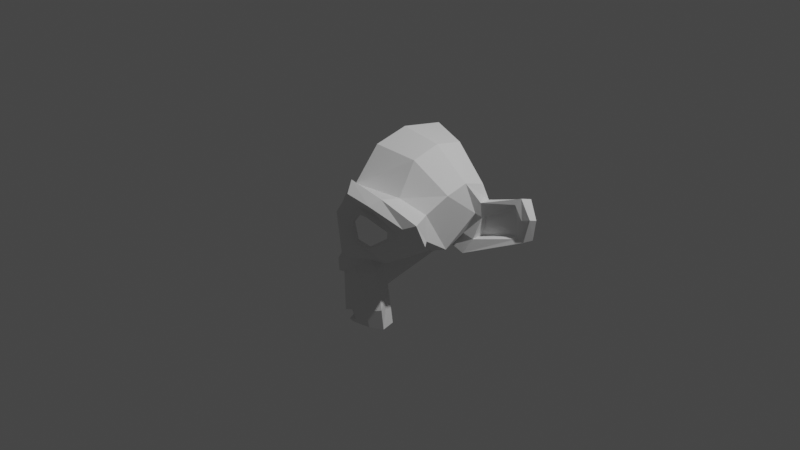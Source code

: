 # Source: monkey-low-front.blend  (saved by Blender 2.80.75; exported with 4.5.12 LTS)
import bpy
from mathutils import Matrix  # noqa: F401  (used for matrix-valued properties, if any)

bpy.ops.wm.read_factory_settings(use_empty=True)
scene = bpy.context.scene
scene.name = 'Scene'

# ---- collections
col_collection = bpy.data.collections.new('Collection'); scene.collection.children.link(col_collection)

# ---- world
world_world = bpy.data.worlds.new('World'); scene.world = world_world
world_world.use_nodes = True; world_world.node_tree.nodes.clear()
_N = world_world.node_tree.nodes; _L = world_world.node_tree.links
n0 = _N.new('ShaderNodeOutputWorld'); n0.name = 'World Output'; n0.location = (300, 300)
n1 = _N.new('ShaderNodeBackground'); n1.name = 'Background'; n1.location = (10, 300)
n1.inputs[0].default_value = (0.05088, 0.05088, 0.05088, 1.0)
_L.new(n1.outputs[0], n0.inputs[0])
n0.is_active_output = True
world_world.color = (0.05088, 0.05088, 0.05088)
world_world.use_sun_shadow = False
world_world.sun_shadow_jitter_overblur = 0.0

# ---- cameras
cam_camera = bpy.data.cameras.new('Camera')
cam_camera.clip_end = 100.0
cam_camera.ortho_scale = 7.314

# ---- lights
light_light = bpy.data.lights.new('Light', 'POINT')
light_light.transmission_factor = 0.0
light_light.energy = 1000.0
light_light.shadow_soft_size = 0.1
light_light.shadow_maximum_resolution = 0.006
light_light.use_absolute_resolution = True

# ---- meshes
me_suzanne = bpy.data.meshes.new('Suzanne')
me_suzanne.from_pydata([(0.0, -0.7422, 0.4297), (0.0, -0.8203, 0.3516), (0.0, -0.5703, 0.5703), (0.0, 0.5469, 0.8984), (0.2031, -0.5625, -0.1875), (0.3516, -0.5703, -0.6953), (0.3281, -0.5234, -0.9453), (0.0, -0.5781, -0.9844), (0.4375, -0.5312, -0.1406), (0.8281, -0.4453, 0.1484), (0.8594, -0.5938, 0.4297), (0.4922, -0.6875, 0.6016), (0.1562, -0.7578, 0.7188), (0.125, -0.7656, 0.3047), (0.2031, -0.7422, 0.09375), (0.375, -0.7031, 0.01562), (0.625, -0.6484, 0.1875), (0.6406, -0.6484, 0.2969), (0.4297, -0.7188, 0.4375), (0.25, -0.7578, 0.4688), (0.0, -0.7344, -0.7656), (0.1172, -0.7109, -0.8359), (0.0, -0.6875, -0.8906), (0.0, -0.7685, -0.1043), (0.125, -0.75, -0.2266), (0.08594, -0.7422, -0.2891), (0.3984, -0.6719, -0.04688), (0.7266, -0.6016, 0.2031), (0.7422, -0.6562, 0.375), (0.4375, -0.7969, 0.5469), (0.2031, -0.8516, 0.6172), (0.125, -0.8125, -0.1016), (0.25, -0.6875, -0.7031), (0.2344, -0.6328, -0.9141), (0.0, -0.6406, -0.9453), (0.1055, -0.7305, -0.7148), (0.0, -0.7422, -0.3281), (0.0, -0.8125, -0.1484), (0.09375, -0.8125, -0.1562), (0.07812, -0.8047, -0.25), (0.0, -0.8047, -0.2891), (0.2578, -0.5547, -0.3125), (0.1797, -0.7109, -0.3125), (0.0, -0.6562, -0.7812), (0.09375, -0.6641, -0.75), (0.09375, -0.6406, -0.8125), (0.0, -0.6328, -0.8594), (0.2734, -0.7734, 0.4219), (0.4219, -0.7734, 0.3984), (0.5859, -0.6875, 0.2891), (0.5781, -0.6797, 0.1953), (0.375, -0.7422, 0.0625), (0.2266, -0.7812, 0.1094), (0.1797, -0.7812, 0.2969), (0.1953, -0.7578, 0.2969), (0.2422, -0.7578, 0.125), (0.375, -0.7266, 0.08594), (0.5469, -0.6719, 0.2109), (0.5547, -0.6719, 0.2812), (0.4141, -0.75, 0.3906), (0.2812, -0.7656, 0.3984), (0.7734, -0.375, 0.1641), (0.6016, -0.4141, 0.0), (0.4375, -0.4688, -0.09375), (0.0, -0.2891, 0.8984), (0.0, 0.07812, 0.9844), (0.0, -0.4609, -0.9766), (0.7344, -0.07031, -0.04688), (0.5938, 0.1641, -0.125), (0.25, -0.3906, -0.5), (0.3281, -0.3984, -0.9141), (0.2188, -0.4297, -0.2812), (0.2969, 0.2656, -0.3125), (0.4531, 0.3828, 0.8672), (0.4531, 0.07031, 0.9297), (0.4531, -0.2344, 0.8516), (0.4609, -0.4297, 0.5234), (0.7266, -0.3359, 0.4062), (0.7969, -0.125, 0.5625), (0.7969, 0.1172, 0.6172), (0.7969, 0.3594, 0.5391), (0.8906, 0.2344, 0.4062), (0.7734, 0.125, -0.1406), (1.281, 0.4297, 0.05469), (1.352, 0.4219, 0.3203), (1.234, 0.4219, 0.5078), (1.188, 0.3906, 0.4375), (1.266, 0.4062, 0.2891), (1.211, 0.4062, 0.07812), (1.188, 0.4453, 0.09375), (1.234, 0.4453, 0.25), (1.172, 0.4375, 0.3594), (0.8438, 0.2109, 0.2891), (0.8438, 0.1888, 0.01562), (0.7188, 0.1875, 0.03906), (0.8906, 0.2656, 0.2422), (0.8906, 0.3203, 0.2344), (0.8516, 0.3203, 0.01562), (1.188, 0.4844, 0.3438), (1.258, 0.4922, 0.2422), (1.211, 0.4844, 0.08594), (1.25, 0.5469, 0.4688), (1.367, 0.5, 0.2969), (1.312, 0.5312, 0.05469), (0.7891, 0.3281, -0.125), (0.8594, 0.3828, 0.3828)], [(24, 31)], [(4, 8, 26, 31), (9, 10, 28, 27), (54, 60, 47, 53), (16, 27, 28, 17), (9, 8, 63, 62, 61), (26, 8, 9, 27), (14, 31, 26, 15), (33, 6, 5, 32), (25, 36, 20, 35), (36, 25, 39, 40), (24, 38, 39, 25), (31, 23, 37, 38), (39, 38, 37, 40), (31, 38, 24, 4), (24, 25, 42), (33, 32, 35, 21), (45, 44, 43, 46), (22, 21, 45, 46), (44, 35, 20, 43), (69, 5, 6, 70), (14, 13, 1, 31), (30, 12, 0, 1), (53, 13, 14, 52), (14, 15, 51, 52), (27, 16, 15, 26), (16, 17, 49, 50), (29, 11, 12, 30), (53, 47, 19, 13), (30, 19, 18, 29), (47, 60, 59, 48), (29, 18, 17, 28), (28, 10, 11, 29), (50, 49, 58, 57), (50, 57, 56, 51), (51, 15, 16, 50), (52, 51, 56, 55), (1, 23, 31), (19, 30, 1, 13), (55, 54, 53, 52), (0, 12, 2), (35, 44, 45, 21), (6, 7, 66, 70), (34, 7, 6, 33), (22, 34, 33, 21), (76, 77, 78, 75), (24, 42, 41, 4), (69, 71, 41, 5), (32, 5, 41, 42), (32, 42, 25, 35), (64, 75, 74, 65), (65, 74, 73, 3), (48, 59, 58, 49), (49, 17, 18, 48), (2, 76, 75, 64), (48, 18, 19, 47), (4, 71, 63, 8), (71, 4, 41), (85, 86, 87, 84), (84, 87, 88, 83), (87, 90, 89, 88), (86, 91, 90, 87), (85, 81, 92, 95, 86), (67, 68, 94), (77, 67, 92, 78), (91, 86, 95, 96), (94, 92, 95, 93), (68, 82, 93, 94), (82, 104, 103, 83), (62, 67, 77, 61), (90, 91, 98, 99), (89, 90, 99, 100), (79, 78, 92, 81), (101, 105, 81, 85), (89, 97, 93, 88), (84, 83, 103, 102), (85, 84, 102, 101), (88, 93, 82, 83), (101, 102, 103), (93, 95, 96, 97), (11, 76, 2, 12), (76, 11, 10, 77), (10, 9, 61, 77), (62, 63, 68, 67), (71, 68, 63), (74, 75, 78, 79), (73, 74, 79, 80), (68, 104, 82), (79, 81, 105, 80), (71, 69, 72, 68), (67, 94, 92), (97, 89, 96), (90, 89, 91), (91, 96, 89)])
_uv = me_suzanne.uv_layers.new(name='UVMap')
_uv.uv.foreach_set('vector', [0.6055, 0.1651, 0.6474, 0.2005, 0.6215, 0.2278, 0.5531, 0.2096, 0.7153, 0.2654, 0.7073, 0.3101, 0.6875, 0.3115, 0.6839, 0.28, 0.5795, 0.3093, 0.0, 0.0, 0.601, 0.3336, 0.5731, 0.3114, 0.6641, 0.2779, 0.6839, 0.28, 0.6875, 0.3115, 0.6684, 0.298, 0.7153, 0.2654, 0.6474, 0.2005, 0.6631, 0.1907, 0.6982, 0.2169, 0.7299, 0.2564, 0.6215, 0.2278, 0.6474, 0.2005, 0.7153, 0.2654, 0.6839, 0.28, 0.5729, 0.2586, 0.5531, 0.2096, 0.6215, 0.2278, 0.614, 0.2427, 0.5428, 0.06409, 0.5519, 0.05834, 0.5638, 0.07659, 0.5483, 0.08489, 0.5381, 0.1584, 0.519, 0.1517, 0.0, 0.0, 0.5327, 0.09092, 0.519, 0.1517, 0.5381, 0.1584, 0.5311, 0.1716, 0.519, 0.1656, 0.5484, 0.1736, 0.5335, 0.1842, 0.5311, 0.1716, 0.5381, 0.1584, 0.5531, 0.2096, 0.0, 0.0, 0.5282, 0.1863, 0.5335, 0.1842, 0.5311, 0.1716, 0.5335, 0.1842, 0.5282, 0.1863, 0.519, 0.1656, 0.5531, 0.2096, 0.5335, 0.1842, 0.5484, 0.1736, 0.6055, 0.1651, 0.5484, 0.1736, 0.5381, 0.1584, 0.5595, 0.1493, 0.5428, 0.06409, 0.5483, 0.08489, 0.5327, 0.09092, 0.5312, 0.07383, 0.0, 0.0, 0.5246, 0.07989, 0.5189, 0.07933, 0.0, 0.0, 0.5189, 0.0679, 0.5312, 0.07383, 0.0, 0.0, 0.0, 0.0, 0.5246, 0.07989, 0.5327, 0.09092, 0.0, 0.0, 0.0, 0.0, 0.6117, 0.07827, 0.5638, 0.07659, 0.5519, 0.05834, 0.5581, 0.05387, 0.5729, 0.2586, 0.5585, 0.3166, 0.5211, 0.3439, 0.5531, 0.2096, 0.6008, 0.3779, 0.6048, 0.3978, 0.5219, 0.386, 0.5211, 0.3439, 0.5731, 0.3114, 0.5585, 0.3166, 0.5729, 0.2586, 0.5807, 0.2666, 0.5729, 0.2586, 0.614, 0.2427, 0.6117, 0.2557, 0.5807, 0.2666, 0.6839, 0.28, 0.6641, 0.2779, 0.614, 0.2427, 0.6215, 0.2278, 0.6641, 0.2779, 0.6684, 0.298, 0.6561, 0.2976, 0.6537, 0.28, 0.6391, 0.3573, 0.6628, 0.3725, 0.6048, 0.3978, 0.6008, 0.3779, 0.5731, 0.3114, 0.601, 0.3336, 0.5998, 0.3448, 0.5585, 0.3166, 0.6008, 0.3779, 0.5998, 0.3448, 0.6345, 0.3323, 0.6391, 0.3573, 0.601, 0.3336, 0.0, 0.0, 0.6269, 0.3205, 0.629, 0.3239, 0.6391, 0.3573, 0.6345, 0.3323, 0.6684, 0.298, 0.6875, 0.3115, 0.6875, 0.3115, 0.7073, 0.3101, 0.6628, 0.3725, 0.6391, 0.3573, 0.6537, 0.28, 0.6561, 0.2976, 0.6495, 0.2962, 0.6478, 0.2835, 0.6537, 0.28, 0.6478, 0.2835, 0.6126, 0.2616, 0.6117, 0.2557, 0.6117, 0.2557, 0.614, 0.2427, 0.6641, 0.2779, 0.6537, 0.28, 0.5807, 0.2666, 0.6117, 0.2557, 0.6126, 0.2616, 0.5852, 0.271, 0.5211, 0.3439, 0.0, 0.0, 0.5531, 0.2096, 0.5998, 0.3448, 0.6008, 0.3779, 0.5211, 0.3439, 0.5585, 0.3166, 0.5852, 0.271, 0.5795, 0.3093, 0.5731, 0.3114, 0.5807, 0.2666, 0.5219, 0.386, 0.6048, 0.3978, 0.0, 0.0, 0.5327, 0.09092, 0.5246, 0.07989, 0.0, 0.0, 0.5312, 0.07383, 0.5519, 0.05834, 0.5189, 0.05029, 0.5189, 0.02489, 0.5581, 0.05387, 0.5189, 0.05968, 0.5189, 0.05029, 0.5519, 0.05834, 0.5428, 0.06409, 0.5189, 0.0679, 0.5189, 0.05968, 0.5428, 0.06409, 0.5312, 0.07383, 0.7943, 0.3641, 0.7663, 0.3008, 0.8153, 0.2764, 0.8629, 0.3386, 0.5484, 0.1736, 0.5595, 0.1493, 0.5961, 0.1334, 0.6055, 0.1651, 0.6117, 0.07827, 0.6295, 0.1305, 0.5961, 0.1334, 0.5638, 0.07659, 0.5483, 0.08489, 0.5638, 0.07659, 0.5961, 0.1334, 0.5595, 0.1493, 0.5483, 0.08489, 0.5595, 0.1493, 0.5381, 0.1584, 0.5327, 0.09092, 0.9117, 0.4024, 0.8629, 0.3386, 0.8941, 0.3019, 0.9629, 0.3448, 0.9629, 0.3448, 0.8941, 0.3019, 0.9154, 0.2598, 0.9999, 0.2546, 0.629, 0.3239, 0.6269, 0.3205, 0.6495, 0.2962, 0.6561, 0.2976, 0.6561, 0.2976, 0.6684, 0.298, 0.6345, 0.3323, 0.629, 0.3239, 0.8455, 0.45, 0.7943, 0.3641, 0.8629, 0.3386, 0.9117, 0.4024, 0.629, 0.3239, 0.6345, 0.3323, 0.5998, 0.3448, 0.601, 0.3336, 0.6055, 0.1651, 0.6295, 0.1305, 0.6631, 0.1907, 0.6474, 0.2005, 0.6295, 0.1305, 0.6055, 0.1651, 0.5961, 0.1334, 0.6048, 0.8799, 0.5728, 0.8605, 0.5864, 0.794, 0.62, 0.7916, 0.62, 0.7916, 0.5864, 0.794, 0.549, 0.7464, 0.5638, 0.7392, 0.5864, 0.794, 0.5681, 0.7874, 0.5429, 0.7558, 0.549, 0.7464, 0.5728, 0.8605, 0.5555, 0.8264, 0.5681, 0.7874, 0.5864, 0.794, 0.7075, 0.7599, 0.4324, 0.8949, 0.4016, 0.8415, 0.4313, 0.8175, 0.5728, 0.8605, 0.7602, 0.1932, 0.7855, 0.1523, 0.8022, 0.1846, 0.7663, 0.3008, 0.7602, 0.1932, 0.4016, 0.8415, 0.8153, 0.2764, 0.5555, 0.8264, 0.5728, 0.8605, 0.4313, 0.8175, 0.4485, 0.8046, 0.8022, 0.1846, 0.4016, 0.8415, 0.4313, 0.8175, 0.4337, 0.7297, 0.7855, 0.1523, 0.4348, 0.6589, 0.4337, 0.7297, 0.8022, 0.1846, 0.4348, 0.6589, 0.4841, 0.6288, 0.5811, 0.7269, 0.5638, 0.7392, 0.6982, 0.2169, 0.7602, 0.1932, 0.7663, 0.3008, 0.7299, 0.2564, 0.5681, 0.7874, 0.5555, 0.8264, 0.5509, 0.8118, 0.5521, 0.7877, 0.5429, 0.7558, 0.5681, 0.7874, 0.5521, 0.7877, 0.5394, 0.7645, 0.845, 0.2564, 0.8153, 0.2764, 0.4016, 0.8415, 0.4324, 0.8949, 0.6606, 0.7412, 0.8347, 0.207, 0.4324, 0.8949, 0.7075, 0.7599, 0.5429, 0.7558, 0.4454, 0.732, 0.4337, 0.7297, 0.549, 0.7464, 0.62, 0.7916, 0.5638, 0.7392, 0.5811, 0.7269, 0.6167, 0.76, 0.7075, 0.7599, 0.62, 0.7916, 0.6167, 0.76, 0.6606, 0.7412, 0.549, 0.7464, 0.4337, 0.7297, 0.4348, 0.6589, 0.5638, 0.7392, 0.6606, 0.7412, 0.6167, 0.76, 0.5811, 0.7269, 0.4337, 0.7297, 0.4313, 0.8175, 0.4485, 0.8046, 0.4454, 0.732, 0.6628, 0.3725, 0.7943, 0.3641, 0.8455, 0.45, 0.6048, 0.3978, 0.7943, 0.3641, 0.6628, 0.3725, 0.7073, 0.3101, 0.7663, 0.3008, 0.7073, 0.3101, 0.7153, 0.2654, 0.7299, 0.2564, 0.7663, 0.3008, 0.6982, 0.2169, 0.6631, 0.1907, 0.7855, 0.1523, 0.7602, 0.1932, 0.6295, 0.1305, 0.7855, 0.1523, 0.6631, 0.1907, 0.8941, 0.3019, 0.8629, 0.3386, 0.8153, 0.2764, 0.845, 0.2564, 0.9154, 0.2598, 0.8941, 0.3019, 0.845, 0.2564, 0.8591, 0.2282, 0.7855, 0.1523, 0.4841, 0.6288, 0.4348, 0.6589, 0.845, 0.2564, 0.4324, 0.8949, 0.8347, 0.207, 0.8591, 0.2282, 0.6295, 0.1305, 0.6117, 0.07827, 0.7885, 0.08083, 0.7855, 0.1523, 0.7602, 0.1932, 0.8022, 0.1846, 0.4016, 0.8415, 0.4454, 0.732, 0.5429, 0.7558, 0.4485, 0.8046, 0.5681, 0.7874, 0.5429, 0.7558, 0.5555, 0.8264, 0.5555, 0.8264, 0.4485, 0.8046, 0.5429, 0.7558])
me_suzanne.use_remesh_preserve_volume = False
me_suzanne.use_remesh_preserve_attributes = False
me_suzanne.use_mirror_vertex_groups = False
me_suzanne.update()

# ---- objects
ob_light = bpy.data.objects.new('Light', light_light)
ob_camera = bpy.data.objects.new('Camera', cam_camera)
ob_suzanne = bpy.data.objects.new('Suzanne', me_suzanne)

# ---- transforms, parenting, visibility, modifiers, constraints
ob_light.location = (4.076, 1.005, 5.904)
ob_light.rotation_euler = (0.6503, 0.05522, 1.866)
ob_light.lock_rotations_4d = False
ob_light.empty_display_type = 'ARROWS'
ob_light.color = (0.0, 0.0, 0.0, 0.0)
ob_light.lineart.crease_threshold = 0.0
ob_camera.location = (7.359, -6.926, 4.958)
ob_camera.rotation_euler = (1.109, 0.0, 0.8149)
ob_camera.lock_rotations_4d = False
ob_camera.empty_display_type = 'ARROWS'
ob_camera.color = (0.0, 0.0, 0.0, 0.0)
ob_camera.display_type = 'WIRE'
ob_camera.lineart.crease_threshold = 0.0
ob_suzanne.location = (0.0, 0.0, 0.0)
ob_suzanne.lineart.crease_threshold = 0.0

# ---- collection membership
col_collection.objects.link(ob_light)
col_collection.objects.link(ob_camera)
col_collection.objects.link(ob_suzanne)

# ---- scene / render settings (as saved in the file)
scene.camera = ob_camera
scene.frame_start = 1; scene.frame_end = 250; scene.frame_set(1)
scene.render.engine = 'BLENDER_EEVEE_NEXT'
scene.cycles.use_denoising = False
scene.cycles.samples = 128
scene.cycles.sampling_pattern = 'TABULATED_SOBOL'
scene.cycles.use_adaptive_sampling = False
scene.cycles.use_light_tree = False
scene.view_settings.view_transform = 'Filmic'
bpy.context.view_layer.update()
